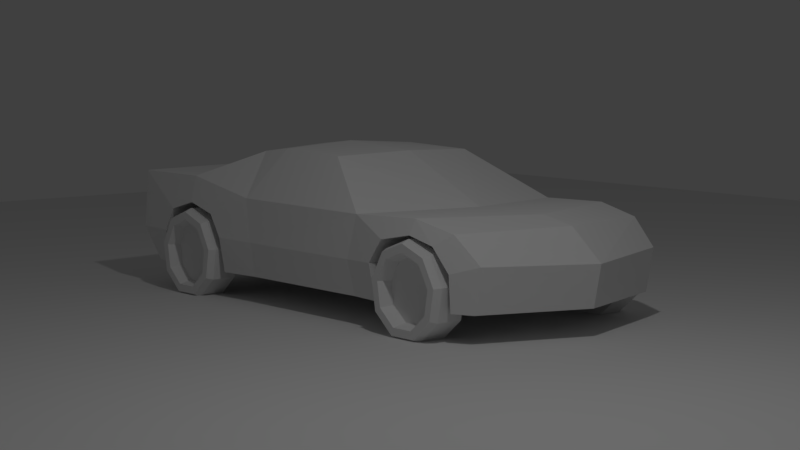 # Source: racecar.blend  (saved by Blender 2.78.0; exported with 4.5.12 LTS)
import bpy
from mathutils import Matrix  # noqa: F401  (used for matrix-valued properties, if any)

bpy.ops.wm.read_factory_settings(use_empty=True)
scene = bpy.context.scene
scene.name = 'Scene'

# ---- collections
col_collection_1 = bpy.data.collections.new('Collection 1'); scene.collection.children.link(col_collection_1)

# ---- materials (node trees are filled in below, after node groups)
mat_material = bpy.data.materials.new('Material')
mat_material.alpha_threshold = 0.0
mat_material.use_transparent_shadow = False
mat_material.roughness = 0.5
mat_material.specular_intensity = 0.0
mat_material.line_color = (0.0, 0.0, 0.0, 1.0)
mat_material_001 = bpy.data.materials.new('Material.001')
mat_material_001.alpha_threshold = 0.0
mat_material_001.use_transparent_shadow = False
mat_material_001.roughness = 0.5
mat_material_001.specular_intensity = 0.0
mat_material_001.line_color = (0.0, 0.0, 0.0, 1.0)
mat_material_004 = bpy.data.materials.new('Material.004')
mat_material_004.alpha_threshold = 0.0
mat_material_004.use_transparent_shadow = False
mat_material_004.roughness = 0.5
mat_material_004.specular_intensity = 0.0
mat_material_004.line_color = (0.0, 0.0, 0.0, 1.0)
mat_material_002 = bpy.data.materials.new('Material.002')
mat_material_002.alpha_threshold = 0.0
mat_material_002.use_transparent_shadow = False
mat_material_002.roughness = 0.5
mat_material_002.specular_intensity = 0.0
mat_material_002.line_color = (0.0, 0.0, 0.0, 1.0)
mat_material_003 = bpy.data.materials.new('Material.003')
mat_material_003.alpha_threshold = 0.0
mat_material_003.use_transparent_shadow = False
mat_material_003.roughness = 0.5
mat_material_003.specular_intensity = 0.0
mat_material_003.line_color = (0.0, 0.0, 0.0, 1.0)

# ---- material node trees

# ---- world
world_world = bpy.data.worlds.new('World'); scene.world = world_world
world_world.color = (0.05088, 0.05088, 0.05088)
world_world.use_sun_shadow = False
world_world.sun_shadow_jitter_overblur = 0.0
world_world.cycles.sampling_method = 'MANUAL'

# ---- cameras
cam_camera = bpy.data.cameras.new('Camera')
cam_camera.clip_end = 100.0
cam_camera.lens = 68.08
cam_camera.sensor_width = 32.0
cam_camera.sensor_height = 18.0
cam_camera.ortho_scale = 7.314
cam_camera.dof.focus_distance = 0.0
cam_camera.dof.aperture_fstop = 128.0

# ---- lights
light_point_001 = bpy.data.lights.new('Point.001', 'POINT')
light_point_001.transmission_factor = 0.0
light_point_001.energy = 100.0
light_point_001.shadow_buffer_clip_start = 0.5
light_point_001.shadow_soft_size = 0.1
light_point_001.shadow_maximum_resolution = 0.006
light_point_001.use_absolute_resolution = True

# ---- meshes
me_plane = bpy.data.meshes.new('Plane')
me_plane.from_pydata([(-1.0, -1.0, 0.0), (1.0, -1.0, 0.0), (-1.0, 1.0, 0.0), (1.0, 1.0, 0.0), (-1.0, 0.0, 0.0), (0.0, -1.0, 0.0), (1.0, 0.0, 0.0), (0.0, 1.0, 0.0), (0.0, 0.0, 0.0), (-1.0, -0.5, 0.0), (0.5, -1.0, 0.0), (1.0, 0.5, 0.0), (-0.5, 1.0, 0.0), (-1.0, 0.5, 0.0), (-0.5, -1.0, 0.0), (1.0, -0.5, 0.0), (0.5, 1.0, 0.0), (0.0, 0.3848, 0.0), (0.0, -0.3848, 0.0), (-0.3848, 0.0, 0.0), (0.3848, 0.0, 0.0), (0.3848, -0.3848, 0.0), (-0.3848, -0.3848, 0.0), (-0.3848, 0.3848, 0.0), (0.3848, 0.3848, 0.0)], [], [(24, 11, 3, 16), (23, 17, 7, 12), (22, 18, 8, 19), (21, 15, 6, 20), (18, 21, 20, 8), (5, 10, 21, 18), (10, 1, 15, 21), (9, 22, 19, 4), (0, 14, 22, 9), (14, 5, 18, 22), (13, 23, 12, 2), (4, 19, 23, 13), (19, 8, 17, 23), (17, 24, 16, 7), (8, 20, 24, 17), (20, 6, 11, 24)])
_uv = me_plane.uv_layers.new(name='UVMap')
_uv.uv.foreach_set('vector', [0.8292, 0.8292, 0.9999, 0.7499, 0.9999, 0.9999, 0.75, 0.9999, 0.1708, 0.8292, 0.5, 0.8292, 0.5, 0.9999, 0.2501, 0.9999, 0.1708, 0.1708, 0.5, 0.1708, 0.5, 0.5, 0.1708, 0.5, 0.8292, 0.1708, 0.9999, 0.25, 0.9999, 0.5, 0.8292, 0.5, 0.5, 0.1708, 0.8292, 0.1708, 0.8292, 0.5, 0.5, 0.5, 0.5, 0.0001, 0.7499, 9.998e-05, 0.8292, 0.1708, 0.5, 0.1708, 0.7499, 9.998e-05, 0.9999, 9.998e-05, 0.9999, 0.25, 0.8292, 0.1708, 0.0001001, 0.2501, 0.1708, 0.1708, 0.1708, 0.5, 0.0001002, 0.5, 9.998e-05, 0.0001003, 0.25, 0.0001002, 0.1708, 0.1708, 0.0001001, 0.2501, 0.25, 0.0001002, 0.5, 0.0001, 0.5, 0.1708, 0.1708, 0.1708, 0.0001003, 0.7499, 0.1708, 0.8292, 0.2501, 0.9999, 0.0001004, 0.9999, 0.0001002, 0.5, 0.1708, 0.5, 0.1708, 0.8292, 0.0001003, 0.7499, 0.1708, 0.5, 0.5, 0.5, 0.5, 0.8292, 0.1708, 0.8292, 0.5, 0.8292, 0.8292, 0.8292, 0.75, 0.9999, 0.5, 0.9999, 0.5, 0.5, 0.8292, 0.5, 0.8292, 0.8292, 0.5, 0.8292, 0.8292, 0.5, 0.9999, 0.5, 0.9999, 0.7499, 0.8292, 0.8292])
me_plane.materials.append(mat_material)
me_plane.use_remesh_preserve_volume = False
me_plane.use_remesh_preserve_attributes = False
me_plane.use_mirror_vertex_groups = False
me_plane.update()
me_cube = bpy.data.meshes.new('Cube')
me_cube.from_pydata([(0.754, 1.843, -0.2871), (0.8396, -1.561, -0.2861), (0.7908, 1.699, 0.1919), (0.8628, -1.684, 0.372), (0.0, 2.101, -0.2881), (0.7543, 1.901, 0.01085), (0.8905, -1.684, -0.04374), (0.0, 1.906, 0.2057), (0.0, 2.16, -0.005347), (0.8799, -0.3185, -0.04518), (0.8422, -0.3173, -0.2851), (0.8612, -0.3895, 0.2566), (0.5568, -0.5808, 0.5612), (0.5555, -1.357, -0.2861), (0.849, 0.8256, 0.2478), (0.4961, -1.013, -0.2861), (0.8655, -1.022, 0.3722), (0.8407, 0.7975, -0.2849), (0.8782, 0.7665, -0.04675), (0.8174, 1.371, 0.2628), (0.8571, 1.02, -0.2871), (0.9036, 1.019, -0.0404), (0.8682, 1.37, 0.1633), (0.9008, 1.137, 0.1191), (0.8497, 1.718, -0.04317), (0.8636, 1.584, 0.1138), (0.8268, 1.71, -0.2851), (0.4894, 1.371, -0.2866), (0.4894, 1.022, -0.2866), (0.4894, 1.371, -0.04123), (0.4894, 1.022, -0.04123), (0.4894, 1.371, 0.1649), (0.4894, 1.137, 0.107), (0.4894, 1.715, -0.04123), (0.4894, 1.588, 0.1139), (0.4894, 1.715, -0.2866), (0.8668, -1.357, -0.2861), (0.9159, -1.357, -0.04322), (0.9128, -1.257, 0.1198), (0.904, -1.022, 0.1849), (0.9041, -0.7764, 0.119), (0.9089, -0.663, -0.03985), (0.864, -0.6643, -0.2878), (0.5996, -1.357, -0.02199), (0.6058, -1.294, 0.1503), (0.613, -1.018, 0.1881), (0.5427, -1.013, -0.02048), (0.613, -0.7742, 0.1881), (0.6555, -0.6618, -0.01311), (0.6089, -0.6618, -0.2861), (0.5683, 0.2641, 0.5706), (0.5568, -0.3249, 0.59), (0.0, -1.668, -0.2861), (0.0, -1.783, 0.3736), (0.0, -1.783, -0.04366), (0.0, -0.6472, 0.59), (0.0, -0.3366, -0.2861), (0.0, 0.3346, 0.59), (0.0, 0.7211, -0.2861), (0.0, -1.012, -0.2861), (0.0, 1.054, 0.2568), (0.0, -1.248, 0.3691), (0.0, 1.361, -0.2861), (0.0, 1.651, 0.2568), (0.0, -0.3249, 0.6262)], [], [(50, 51, 11, 14), (2, 5, 8, 7), (5, 0, 4, 8), (9, 18, 14, 11), (5, 2, 25, 24), (19, 22, 25, 2), (2, 7, 63, 19), (5, 24, 26, 0), (50, 57, 64, 51), (10, 9, 41, 42), (16, 3, 38, 39), (35, 27, 62, 4), (15, 46, 43, 13), (11, 16, 39, 40), (46, 45, 44, 43), (49, 48, 46, 15), (3, 16, 61, 53), (50, 14, 60, 57), (23, 14, 18, 21), (19, 63, 60, 14), (25, 22, 31, 34), (24, 25, 34, 33), (21, 20, 28, 30), (20, 17, 58, 28), (58, 62, 27, 28), (27, 29, 30, 28), (29, 31, 32, 30), (33, 34, 31, 29), (35, 33, 29, 27), (23, 21, 30, 32), (22, 23, 32, 31), (26, 24, 33, 35), (17, 20, 21, 18), (23, 22, 19, 14), (41, 40, 47, 48), (40, 39, 45, 47), (6, 3, 53, 54), (39, 38, 44, 45), (6, 1, 36, 37), (9, 11, 40, 41), (3, 6, 37, 38), (48, 47, 45, 46), (37, 36, 13, 43), (38, 37, 43, 44), (1, 6, 54, 52), (42, 41, 48, 49), (59, 56, 49, 15), (56, 10, 42, 49), (16, 12, 55, 61), (17, 10, 56, 58), (35, 4, 0, 26), (13, 36, 1, 52), (15, 13, 52, 59), (12, 51, 64, 55), (12, 16, 11, 51), (17, 18, 9, 10)])
_uv = me_cube.uv_layers.new(name='UVMap')
_uv.uv.foreach_set('vector', [0.5253, 0.2095, 0.5253, 0.001001, 0.4221, 0.001001, 0.4221, 0.2095, 0.6306, 0.5779, 0.6306, 0.5273, 0.4221, 0.5273, 0.4221, 0.5779, 0.5779, 0.2115, 0.5273, 0.2115, 0.5273, 0.4201, 0.5779, 0.4201, 0.4221, 0.6306, 0.6306, 0.6306, 0.6306, 0.5799, 0.4221, 0.5799, 0.8937, 0.8431, 0.8431, 0.8431, 0.8431, 0.8937, 0.8937, 0.8937, 0.9464, 0.5273, 0.8957, 0.5273, 0.8957, 0.5779, 0.9464, 0.5779, 0.6306, 0.4201, 0.6306, 0.2115, 0.5799, 0.2115, 0.5799, 0.4201, 0.9464, 0.5799, 0.8957, 0.5799, 0.8957, 0.6306, 0.9464, 0.6306, 0.7358, 0.001001, 0.6326, 0.001001, 0.6326, 0.1043, 0.7358, 0.1043, 0.9464, 0.6326, 0.8957, 0.6326, 0.8957, 0.6832, 0.9464, 0.6832, 0.5273, 0.8411, 0.6306, 0.8411, 0.6306, 0.7905, 0.5273, 0.7905, 0.1043, 0.6326, 0.001001, 0.6326, 0.001001, 0.7358, 0.1043, 0.7358, 0.9464, 0.6852, 0.8957, 0.6852, 0.8957, 0.7358, 0.9464, 0.7358, 0.5273, 0.8937, 0.6306, 0.8937, 0.6306, 0.8431, 0.5273, 0.8431, 0.9464, 0.7378, 0.8957, 0.7378, 0.8957, 0.7885, 0.9464, 0.7885, 0.8411, 0.6326, 0.7905, 0.6326, 0.7905, 0.7358, 0.8411, 0.7358, 0.2095, 0.5253, 0.2095, 0.4221, 0.001001, 0.4221, 0.001001, 0.5253, 0.2095, 0.001001, 0.001001, 0.001001, 0.001001, 0.2095, 0.2095, 0.2095, 0.7885, 0.8957, 0.7378, 0.8957, 0.7378, 0.9464, 0.7885, 0.9464, 0.5253, 0.4201, 0.5253, 0.2115, 0.4221, 0.2115, 0.4221, 0.4201, 0.7358, 0.8937, 0.7358, 0.8431, 0.6326, 0.8431, 0.6326, 0.8937, 0.8937, 0.001001, 0.8431, 0.001001, 0.8431, 0.1043, 0.8937, 0.1043, 0.8411, 0.8937, 0.8411, 0.8431, 0.7378, 0.8431, 0.7378, 0.8937, 0.2095, 0.6326, 0.1063, 0.6326, 0.1063, 0.7358, 0.2095, 0.7358, 0.3148, 0.6326, 0.2115, 0.6326, 0.2115, 0.7358, 0.3148, 0.7358, 0.9464, 0.7905, 0.8957, 0.7905, 0.8957, 0.8411, 0.9464, 0.8411, 0.8411, 0.8957, 0.7905, 0.8957, 0.7905, 0.9464, 0.8411, 0.9464, 0.9464, 0.8431, 0.8957, 0.8431, 0.8957, 0.8937, 0.9464, 0.8937, 0.8937, 0.8957, 0.8431, 0.8957, 0.8431, 0.9464, 0.8937, 0.9464, 0.8937, 0.1063, 0.8431, 0.1063, 0.8431, 0.2095, 0.8937, 0.2095, 0.1043, 0.9464, 0.1043, 0.8957, 0.001001, 0.8957, 0.001001, 0.9464, 0.9464, 0.8957, 0.8957, 0.8957, 0.8957, 0.9464, 0.9464, 0.9464, 0.999, 0.001001, 0.9484, 0.001001, 0.9484, 0.05163, 0.999, 0.05163, 0.8937, 0.3148, 0.8937, 0.2115, 0.8431, 0.2115, 0.8431, 0.3148, 0.05163, 0.9484, 0.001001, 0.9484, 0.001001, 0.999, 0.05163, 0.999, 0.999, 0.05363, 0.9484, 0.05363, 0.9484, 0.1043, 0.999, 0.1043, 0.5253, 0.6832, 0.5253, 0.6326, 0.3168, 0.6326, 0.3168, 0.6832, 0.1043, 0.9484, 0.05363, 0.9484, 0.05363, 0.999, 0.1043, 0.999, 0.999, 0.1063, 0.9484, 0.1063, 0.9484, 0.1569, 0.999, 0.1569, 0.8937, 0.3168, 0.8431, 0.3168, 0.8431, 0.4201, 0.8937, 0.4201, 0.2095, 0.9464, 0.2095, 0.8957, 0.1063, 0.8957, 0.1063, 0.9464, 0.1569, 0.9484, 0.1063, 0.9484, 0.1063, 0.999, 0.1569, 0.999, 0.999, 0.1589, 0.9484, 0.1589, 0.9484, 0.2095, 0.999, 0.2095, 0.2095, 0.9484, 0.1589, 0.9484, 0.1589, 0.999, 0.2095, 0.999, 0.6832, 0.3168, 0.6326, 0.3168, 0.6326, 0.5253, 0.6832, 0.5253, 0.999, 0.2115, 0.9484, 0.2115, 0.9484, 0.2622, 0.999, 0.2622, 0.7358, 0.5273, 0.6326, 0.5273, 0.6326, 0.6306, 0.7358, 0.6306, 0.6306, 0.6326, 0.5273, 0.6326, 0.5273, 0.7358, 0.6306, 0.7358, 0.4201, 0.5253, 0.4201, 0.4221, 0.2115, 0.4221, 0.2115, 0.5253, 0.2095, 0.2115, 0.001001, 0.2115, 0.001001, 0.4201, 0.2095, 0.4201, 0.7358, 0.6326, 0.6326, 0.6326, 0.6326, 0.7358, 0.7358, 0.7358, 0.7885, 0.1063, 0.6852, 0.1063, 0.6852, 0.2095, 0.7885, 0.2095, 0.7885, 0.2115, 0.6852, 0.2115, 0.6852, 0.3148, 0.7885, 0.3148, 0.8937, 0.4221, 0.8431, 0.4221, 0.8431, 0.5253, 0.8937, 0.5253, 0.7885, 0.3168, 0.6852, 0.3168, 0.6852, 0.4201, 0.7885, 0.4201, 0.4201, 0.8937, 0.4201, 0.8431, 0.2115, 0.8431, 0.2115, 0.8937])
me_cube.materials.append(mat_material_001)
me_cube.use_remesh_preserve_volume = False
me_cube.use_remesh_preserve_attributes = False
me_cube.use_mirror_vertex_groups = False
me_cube.update()
me_cylinder_002 = bpy.data.meshes.new('Cylinder.002')
me_cylinder_002.from_pydata([(-0.1137, 0.2829, 0.04989), (0.1137, 0.2621, 0.04621), (-0.1137, 0.2488, -0.1437), (0.1137, 0.2305, -0.1331), (-0.1137, 0.09827, -0.27), (0.1137, 0.09102, -0.2501), (-0.1137, -0.09827, -0.27), (0.1137, -0.09102, -0.2501), (-0.1137, -0.2488, -0.1437), (0.1137, -0.2305, -0.1331), (-0.1137, -0.2829, 0.04989), (0.1137, -0.2621, 0.04621), (-0.1137, -0.1847, 0.2201), (0.1137, -0.1711, 0.2039), (-0.1137, -4.843e-08, 0.2873), (0.1137, -2.98e-08, 0.2661), (-0.1137, 0.1847, 0.2201), (0.1137, 0.1711, 0.2039), (0.06657, 0.2829, 0.04989), (0.06657, -0.2488, -0.1437), (0.06657, -0.2829, 0.04989), (0.06657, -0.1847, 0.2201), (0.06657, -4.098e-08, 0.2873), (0.06657, 0.1847, 0.2201), (0.06657, 0.2488, -0.1437), (0.06657, 0.09827, -0.27), (0.06657, -0.09827, -0.27), (0.1137, 0.2136, 0.03766), (0.1137, 0.1878, -0.1084), (0.1137, 0.07417, -0.2038), (0.1137, -0.07417, -0.2038), (0.1137, -0.1878, -0.1084), (0.1137, -0.2136, 0.03766), (0.1137, -0.1394, 0.1661), (0.1137, -2.98e-08, 0.2169), (0.1137, 0.1394, 0.1661), (0.02105, 0.1923, 0.0339), (0.02105, 0.1691, -0.09762), (0.02105, 0.06677, -0.1835), (0.02105, -0.06677, -0.1835), (0.02105, -0.1691, -0.09762), (0.02105, -0.1923, 0.0339), (0.02105, -0.1255, 0.1496), (0.02105, -2.98e-08, 0.1952), (0.02105, 0.1255, 0.1496)], [], [(0, 18, 24, 2), (2, 24, 25, 4), (4, 25, 26, 6), (6, 26, 19, 8), (8, 19, 20, 10), (10, 20, 21, 12), (12, 21, 22, 14), (5, 3, 28, 29), (14, 22, 23, 16), (16, 23, 18, 0), (0, 2, 4, 6, 8, 10, 12, 14, 16), (29, 28, 37, 38), (22, 21, 13, 15), (19, 26, 7, 9), (24, 18, 1, 3), (20, 19, 9, 11), (25, 24, 3, 5), (23, 22, 15, 17), (21, 20, 11, 13), (26, 25, 5, 7), (18, 23, 17, 1), (1, 17, 35, 27), (17, 15, 34, 35), (15, 13, 33, 34), (13, 11, 32, 33), (11, 9, 31, 32), (9, 7, 30, 31), (3, 1, 27, 28), (7, 5, 29, 30), (37, 36, 44, 43, 42, 41, 40, 39, 38), (27, 35, 44, 36), (33, 32, 41, 42), (30, 29, 38, 39), (34, 33, 42, 43), (31, 30, 39, 40), (28, 27, 36, 37), (35, 34, 43, 44), (32, 31, 40, 41)])
me_cylinder_002.materials.append(mat_material)
me_cylinder_002.use_remesh_preserve_volume = False
me_cylinder_002.use_remesh_preserve_attributes = False
me_cylinder_002.use_mirror_vertex_groups = False
me_cylinder_002.update()
me_cylinder_005 = bpy.data.meshes.new('Cylinder.005')
me_cylinder_005.from_pydata([(-0.1137, 0.2829, 0.04989), (0.1137, 0.2621, 0.04621), (-0.1137, 0.2488, -0.1437), (0.1137, 0.2305, -0.1331), (-0.1137, 0.09827, -0.27), (0.1137, 0.09102, -0.2501), (-0.1137, -0.09827, -0.27), (0.1137, -0.09102, -0.2501), (-0.1137, -0.2488, -0.1437), (0.1137, -0.2305, -0.1331), (-0.1137, -0.2829, 0.04989), (0.1137, -0.2621, 0.04621), (-0.1137, -0.1847, 0.2201), (0.1137, -0.1711, 0.2039), (-0.1137, -4.843e-08, 0.2873), (0.1137, -2.98e-08, 0.2661), (-0.1137, 0.1847, 0.2201), (0.1137, 0.1711, 0.2039), (0.06657, 0.2829, 0.04989), (0.06657, -0.2488, -0.1437), (0.06657, -0.2829, 0.04989), (0.06657, -0.1847, 0.2201), (0.06657, -4.098e-08, 0.2873), (0.06657, 0.1847, 0.2201), (0.06657, 0.2488, -0.1437), (0.06657, 0.09827, -0.27), (0.06657, -0.09827, -0.27), (0.1137, 0.2136, 0.03766), (0.1137, 0.1878, -0.1084), (0.1137, 0.07417, -0.2038), (0.1137, -0.07417, -0.2038), (0.1137, -0.1878, -0.1084), (0.1137, -0.2136, 0.03766), (0.1137, -0.1394, 0.1661), (0.1137, -2.98e-08, 0.2169), (0.1137, 0.1394, 0.1661), (0.02105, 0.1923, 0.0339), (0.02105, 0.1691, -0.09762), (0.02105, 0.06677, -0.1835), (0.02105, -0.06677, -0.1835), (0.02105, -0.1691, -0.09762), (0.02105, -0.1923, 0.0339), (0.02105, -0.1255, 0.1496), (0.02105, -2.98e-08, 0.1952), (0.02105, 0.1255, 0.1496)], [], [(0, 18, 24, 2), (2, 24, 25, 4), (4, 25, 26, 6), (6, 26, 19, 8), (8, 19, 20, 10), (10, 20, 21, 12), (12, 21, 22, 14), (5, 3, 28, 29), (14, 22, 23, 16), (16, 23, 18, 0), (0, 2, 4, 6, 8, 10, 12, 14, 16), (29, 28, 37, 38), (22, 21, 13, 15), (19, 26, 7, 9), (24, 18, 1, 3), (20, 19, 9, 11), (25, 24, 3, 5), (23, 22, 15, 17), (21, 20, 11, 13), (26, 25, 5, 7), (18, 23, 17, 1), (1, 17, 35, 27), (17, 15, 34, 35), (15, 13, 33, 34), (13, 11, 32, 33), (11, 9, 31, 32), (9, 7, 30, 31), (3, 1, 27, 28), (7, 5, 29, 30), (37, 36, 44, 43, 42, 41, 40, 39, 38), (27, 35, 44, 36), (33, 32, 41, 42), (30, 29, 38, 39), (34, 33, 42, 43), (31, 30, 39, 40), (28, 27, 36, 37), (35, 34, 43, 44), (32, 31, 40, 41)])
_uv = me_cylinder_005.uv_layers.new(name='UVMap')
_uv.uv.foreach_set('vector', [0.499, 0.001001, 0.401, 0.001001, 0.401, 0.199, 0.499, 0.199, 0.599, 0.299, 0.599, 0.201, 0.401, 0.201, 0.401, 0.299, 0.499, 0.301, 0.401, 0.301, 0.401, 0.499, 0.499, 0.499, 0.599, 0.599, 0.599, 0.501, 0.401, 0.501, 0.401, 0.599, 0.599, 0.001001, 0.501, 0.001001, 0.501, 0.199, 0.599, 0.199, 0.699, 0.399, 0.699, 0.301, 0.501, 0.301, 0.501, 0.399, 0.699, 0.001001, 0.601, 0.001001, 0.601, 0.199, 0.699, 0.199, 0.899, 0.201, 0.801, 0.201, 0.801, 0.299, 0.899, 0.299, 0.699, 0.499, 0.699, 0.401, 0.501, 0.401, 0.501, 0.499, 0.699, 0.501, 0.601, 0.501, 0.601, 0.699, 0.699, 0.699, 0.04901, 0.07011, 0.1706, 0.001001, 0.3088, 0.025, 0.399, 0.1309, 0.399, 0.2691, 0.3088, 0.375, 0.1706, 0.399, 0.04901, 0.3299, 0.001001, 0.2, 0.299, 0.801, 0.201, 0.801, 0.201, 0.899, 0.299, 0.899, 0.401, 0.699, 0.599, 0.699, 0.599, 0.601, 0.401, 0.601, 0.799, 0.199, 0.799, 0.001001, 0.701, 0.001001, 0.701, 0.199, 0.601, 0.299, 0.799, 0.299, 0.799, 0.201, 0.601, 0.201, 0.799, 0.499, 0.799, 0.301, 0.701, 0.301, 0.701, 0.499, 0.401, 0.799, 0.599, 0.799, 0.599, 0.701, 0.401, 0.701, 0.799, 0.699, 0.799, 0.501, 0.701, 0.501, 0.701, 0.699, 0.601, 0.799, 0.799, 0.799, 0.799, 0.701, 0.601, 0.701, 0.899, 0.199, 0.899, 0.001001, 0.801, 0.001001, 0.801, 0.199, 0.001001, 0.899, 0.199, 0.899, 0.199, 0.801, 0.001001, 0.801, 0.899, 0.301, 0.801, 0.301, 0.801, 0.399, 0.899, 0.399, 0.399, 0.801, 0.301, 0.801, 0.301, 0.899, 0.399, 0.899, 0.499, 0.801, 0.401, 0.801, 0.401, 0.899, 0.499, 0.899, 0.899, 0.401, 0.801, 0.401, 0.801, 0.499, 0.899, 0.499, 0.899, 0.501, 0.801, 0.501, 0.801, 0.599, 0.899, 0.599, 0.599, 0.801, 0.501, 0.801, 0.501, 0.899, 0.599, 0.899, 0.699, 0.801, 0.601, 0.801, 0.601, 0.899, 0.699, 0.899, 0.899, 0.601, 0.801, 0.601, 0.801, 0.699, 0.899, 0.699, 0.04901, 0.7299, 0.001001, 0.6, 0.04901, 0.4701, 0.1706, 0.401, 0.3088, 0.425, 0.399, 0.5309, 0.399, 0.6691, 0.3088, 0.775, 0.1706, 0.799, 0.899, 0.701, 0.801, 0.701, 0.801, 0.799, 0.899, 0.799, 0.799, 0.801, 0.701, 0.801, 0.701, 0.899, 0.799, 0.899, 0.899, 0.801, 0.801, 0.801, 0.801, 0.899, 0.899, 0.899, 0.999, 0.001001, 0.901, 0.001001, 0.901, 0.099, 0.999, 0.099, 0.099, 0.901, 0.001001, 0.901, 0.001001, 0.999, 0.099, 0.999, 0.999, 0.101, 0.901, 0.101, 0.901, 0.199, 0.999, 0.199, 0.199, 0.901, 0.101, 0.901, 0.101, 0.999, 0.199, 0.999, 0.999, 0.201, 0.901, 0.201, 0.901, 0.299, 0.999, 0.299])
me_cylinder_005.materials.append(mat_material_004)
me_cylinder_005.use_remesh_preserve_volume = False
me_cylinder_005.use_remesh_preserve_attributes = False
me_cylinder_005.use_mirror_vertex_groups = False
me_cylinder_005.update()
me_cylinder_003 = bpy.data.meshes.new('Cylinder.003')
me_cylinder_003.from_pydata([(-0.1137, 0.2829, 0.04989), (0.1137, 0.2621, 0.04621), (-0.1137, 0.2488, -0.1437), (0.1137, 0.2305, -0.1331), (-0.1137, 0.09827, -0.27), (0.1137, 0.09102, -0.2501), (-0.1137, -0.09827, -0.27), (0.1137, -0.09102, -0.2501), (-0.1137, -0.2488, -0.1437), (0.1137, -0.2305, -0.1331), (-0.1137, -0.2829, 0.04989), (0.1137, -0.2621, 0.04621), (-0.1137, -0.1847, 0.2201), (0.1137, -0.1711, 0.2039), (-0.1137, -4.843e-08, 0.2873), (0.1137, -2.98e-08, 0.2661), (-0.1137, 0.1847, 0.2201), (0.1137, 0.1711, 0.2039), (0.06657, 0.2829, 0.04989), (0.06657, -0.2488, -0.1437), (0.06657, -0.2829, 0.04989), (0.06657, -0.1847, 0.2201), (0.06657, -4.098e-08, 0.2873), (0.06657, 0.1847, 0.2201), (0.06657, 0.2488, -0.1437), (0.06657, 0.09827, -0.27), (0.06657, -0.09827, -0.27), (0.1137, 0.2136, 0.03766), (0.1137, 0.1878, -0.1084), (0.1137, 0.07417, -0.2038), (0.1137, -0.07417, -0.2038), (0.1137, -0.1878, -0.1084), (0.1137, -0.2136, 0.03766), (0.1137, -0.1394, 0.1661), (0.1137, -2.98e-08, 0.2169), (0.1137, 0.1394, 0.1661), (0.02105, 0.1923, 0.0339), (0.02105, 0.1691, -0.09762), (0.02105, 0.06677, -0.1835), (0.02105, -0.06677, -0.1835), (0.02105, -0.1691, -0.09762), (0.02105, -0.1923, 0.0339), (0.02105, -0.1255, 0.1496), (0.02105, -2.98e-08, 0.1952), (0.02105, 0.1255, 0.1496)], [], [(0, 18, 24, 2), (2, 24, 25, 4), (4, 25, 26, 6), (6, 26, 19, 8), (8, 19, 20, 10), (10, 20, 21, 12), (12, 21, 22, 14), (5, 3, 28, 29), (14, 22, 23, 16), (16, 23, 18, 0), (0, 2, 4, 6, 8, 10, 12, 14, 16), (29, 28, 37, 38), (22, 21, 13, 15), (19, 26, 7, 9), (24, 18, 1, 3), (20, 19, 9, 11), (25, 24, 3, 5), (23, 22, 15, 17), (21, 20, 11, 13), (26, 25, 5, 7), (18, 23, 17, 1), (1, 17, 35, 27), (17, 15, 34, 35), (15, 13, 33, 34), (13, 11, 32, 33), (11, 9, 31, 32), (9, 7, 30, 31), (3, 1, 27, 28), (7, 5, 29, 30), (37, 36, 44, 43, 42, 41, 40, 39, 38), (27, 35, 44, 36), (33, 32, 41, 42), (30, 29, 38, 39), (34, 33, 42, 43), (31, 30, 39, 40), (28, 27, 36, 37), (35, 34, 43, 44), (32, 31, 40, 41)])
_uv = me_cylinder_003.uv_layers.new(name='UVMap')
_uv.uv.foreach_set('vector', [0.499, 0.001001, 0.401, 0.001001, 0.401, 0.199, 0.499, 0.199, 0.599, 0.299, 0.599, 0.201, 0.401, 0.201, 0.401, 0.299, 0.499, 0.301, 0.401, 0.301, 0.401, 0.499, 0.499, 0.499, 0.599, 0.599, 0.599, 0.501, 0.401, 0.501, 0.401, 0.599, 0.599, 0.001001, 0.501, 0.001001, 0.501, 0.199, 0.599, 0.199, 0.699, 0.399, 0.699, 0.301, 0.501, 0.301, 0.501, 0.399, 0.699, 0.001001, 0.601, 0.001001, 0.601, 0.199, 0.699, 0.199, 0.899, 0.201, 0.801, 0.201, 0.801, 0.299, 0.899, 0.299, 0.699, 0.499, 0.699, 0.401, 0.501, 0.401, 0.501, 0.499, 0.699, 0.501, 0.601, 0.501, 0.601, 0.699, 0.699, 0.699, 0.04901, 0.07011, 0.1706, 0.001001, 0.3088, 0.025, 0.399, 0.1309, 0.399, 0.2691, 0.3088, 0.375, 0.1706, 0.399, 0.04901, 0.3299, 0.001001, 0.2, 0.299, 0.801, 0.201, 0.801, 0.201, 0.899, 0.299, 0.899, 0.401, 0.699, 0.599, 0.699, 0.599, 0.601, 0.401, 0.601, 0.799, 0.199, 0.799, 0.001001, 0.701, 0.001001, 0.701, 0.199, 0.601, 0.299, 0.799, 0.299, 0.799, 0.201, 0.601, 0.201, 0.799, 0.499, 0.799, 0.301, 0.701, 0.301, 0.701, 0.499, 0.401, 0.799, 0.599, 0.799, 0.599, 0.701, 0.401, 0.701, 0.799, 0.699, 0.799, 0.501, 0.701, 0.501, 0.701, 0.699, 0.601, 0.799, 0.799, 0.799, 0.799, 0.701, 0.601, 0.701, 0.899, 0.199, 0.899, 0.001001, 0.801, 0.001001, 0.801, 0.199, 0.001001, 0.899, 0.199, 0.899, 0.199, 0.801, 0.001001, 0.801, 0.899, 0.301, 0.801, 0.301, 0.801, 0.399, 0.899, 0.399, 0.399, 0.801, 0.301, 0.801, 0.301, 0.899, 0.399, 0.899, 0.499, 0.801, 0.401, 0.801, 0.401, 0.899, 0.499, 0.899, 0.899, 0.401, 0.801, 0.401, 0.801, 0.499, 0.899, 0.499, 0.899, 0.501, 0.801, 0.501, 0.801, 0.599, 0.899, 0.599, 0.599, 0.801, 0.501, 0.801, 0.501, 0.899, 0.599, 0.899, 0.699, 0.801, 0.601, 0.801, 0.601, 0.899, 0.699, 0.899, 0.899, 0.601, 0.801, 0.601, 0.801, 0.699, 0.899, 0.699, 0.04901, 0.7299, 0.001001, 0.6, 0.04901, 0.4701, 0.1706, 0.401, 0.3088, 0.425, 0.399, 0.5309, 0.399, 0.6691, 0.3088, 0.775, 0.1706, 0.799, 0.899, 0.701, 0.801, 0.701, 0.801, 0.799, 0.899, 0.799, 0.799, 0.801, 0.701, 0.801, 0.701, 0.899, 0.799, 0.899, 0.899, 0.801, 0.801, 0.801, 0.801, 0.899, 0.899, 0.899, 0.999, 0.001001, 0.901, 0.001001, 0.901, 0.099, 0.999, 0.099, 0.099, 0.901, 0.001001, 0.901, 0.001001, 0.999, 0.099, 0.999, 0.999, 0.101, 0.901, 0.101, 0.901, 0.199, 0.999, 0.199, 0.199, 0.901, 0.101, 0.901, 0.101, 0.999, 0.199, 0.999, 0.999, 0.201, 0.901, 0.201, 0.901, 0.299, 0.999, 0.299])
me_cylinder_003.materials.append(mat_material_002)
me_cylinder_003.use_remesh_preserve_volume = False
me_cylinder_003.use_remesh_preserve_attributes = False
me_cylinder_003.use_mirror_vertex_groups = False
me_cylinder_003.update()
me_cylinder_006 = bpy.data.meshes.new('Cylinder.006')
me_cylinder_006.from_pydata([(-0.1137, 0.2829, 0.04989), (0.1137, 0.2621, 0.04621), (-0.1137, 0.2488, -0.1437), (0.1137, 0.2305, -0.1331), (-0.1137, 0.09827, -0.27), (0.1137, 0.09102, -0.2501), (-0.1137, -0.09827, -0.27), (0.1137, -0.09102, -0.2501), (-0.1137, -0.2488, -0.1437), (0.1137, -0.2305, -0.1331), (-0.1137, -0.2829, 0.04989), (0.1137, -0.2621, 0.04621), (-0.1137, -0.1847, 0.2201), (0.1137, -0.1711, 0.2039), (-0.1137, -4.843e-08, 0.2873), (0.1137, -2.98e-08, 0.2661), (-0.1137, 0.1847, 0.2201), (0.1137, 0.1711, 0.2039), (0.06657, 0.2829, 0.04989), (0.06657, -0.2488, -0.1437), (0.06657, -0.2829, 0.04989), (0.06657, -0.1847, 0.2201), (0.06657, -4.098e-08, 0.2873), (0.06657, 0.1847, 0.2201), (0.06657, 0.2488, -0.1437), (0.06657, 0.09827, -0.27), (0.06657, -0.09827, -0.27), (0.1137, 0.2136, 0.03766), (0.1137, 0.1878, -0.1084), (0.1137, 0.07417, -0.2038), (0.1137, -0.07417, -0.2038), (0.1137, -0.1878, -0.1084), (0.1137, -0.2136, 0.03766), (0.1137, -0.1394, 0.1661), (0.1137, -2.98e-08, 0.2169), (0.1137, 0.1394, 0.1661), (0.02105, 0.1923, 0.0339), (0.02105, 0.1691, -0.09762), (0.02105, 0.06677, -0.1835), (0.02105, -0.06677, -0.1835), (0.02105, -0.1691, -0.09762), (0.02105, -0.1923, 0.0339), (0.02105, -0.1255, 0.1496), (0.02105, -2.98e-08, 0.1952), (0.02105, 0.1255, 0.1496)], [], [(0, 18, 24, 2), (2, 24, 25, 4), (4, 25, 26, 6), (6, 26, 19, 8), (8, 19, 20, 10), (10, 20, 21, 12), (12, 21, 22, 14), (5, 3, 28, 29), (14, 22, 23, 16), (16, 23, 18, 0), (0, 2, 4, 6, 8, 10, 12, 14, 16), (29, 28, 37, 38), (22, 21, 13, 15), (19, 26, 7, 9), (24, 18, 1, 3), (20, 19, 9, 11), (25, 24, 3, 5), (23, 22, 15, 17), (21, 20, 11, 13), (26, 25, 5, 7), (18, 23, 17, 1), (1, 17, 35, 27), (17, 15, 34, 35), (15, 13, 33, 34), (13, 11, 32, 33), (11, 9, 31, 32), (9, 7, 30, 31), (3, 1, 27, 28), (7, 5, 29, 30), (37, 36, 44, 43, 42, 41, 40, 39, 38), (27, 35, 44, 36), (33, 32, 41, 42), (30, 29, 38, 39), (34, 33, 42, 43), (31, 30, 39, 40), (28, 27, 36, 37), (35, 34, 43, 44), (32, 31, 40, 41)])
_uv = me_cylinder_006.uv_layers.new(name='UVMap')
_uv.uv.foreach_set('vector', [0.499, 0.001001, 0.401, 0.001001, 0.401, 0.199, 0.499, 0.199, 0.599, 0.299, 0.599, 0.201, 0.401, 0.201, 0.401, 0.299, 0.499, 0.301, 0.401, 0.301, 0.401, 0.499, 0.499, 0.499, 0.599, 0.599, 0.599, 0.501, 0.401, 0.501, 0.401, 0.599, 0.599, 0.001001, 0.501, 0.001001, 0.501, 0.199, 0.599, 0.199, 0.699, 0.399, 0.699, 0.301, 0.501, 0.301, 0.501, 0.399, 0.699, 0.001001, 0.601, 0.001001, 0.601, 0.199, 0.699, 0.199, 0.899, 0.201, 0.801, 0.201, 0.801, 0.299, 0.899, 0.299, 0.699, 0.499, 0.699, 0.401, 0.501, 0.401, 0.501, 0.499, 0.699, 0.501, 0.601, 0.501, 0.601, 0.699, 0.699, 0.699, 0.04901, 0.07011, 0.1706, 0.001001, 0.3088, 0.025, 0.399, 0.1309, 0.399, 0.2691, 0.3088, 0.375, 0.1706, 0.399, 0.04901, 0.3299, 0.001001, 0.2, 0.299, 0.801, 0.201, 0.801, 0.201, 0.899, 0.299, 0.899, 0.401, 0.699, 0.599, 0.699, 0.599, 0.601, 0.401, 0.601, 0.799, 0.199, 0.799, 0.001001, 0.701, 0.001001, 0.701, 0.199, 0.601, 0.299, 0.799, 0.299, 0.799, 0.201, 0.601, 0.201, 0.799, 0.499, 0.799, 0.301, 0.701, 0.301, 0.701, 0.499, 0.401, 0.799, 0.599, 0.799, 0.599, 0.701, 0.401, 0.701, 0.799, 0.699, 0.799, 0.501, 0.701, 0.501, 0.701, 0.699, 0.601, 0.799, 0.799, 0.799, 0.799, 0.701, 0.601, 0.701, 0.899, 0.199, 0.899, 0.001001, 0.801, 0.001001, 0.801, 0.199, 0.001001, 0.899, 0.199, 0.899, 0.199, 0.801, 0.001001, 0.801, 0.899, 0.301, 0.801, 0.301, 0.801, 0.399, 0.899, 0.399, 0.399, 0.801, 0.301, 0.801, 0.301, 0.899, 0.399, 0.899, 0.499, 0.801, 0.401, 0.801, 0.401, 0.899, 0.499, 0.899, 0.899, 0.401, 0.801, 0.401, 0.801, 0.499, 0.899, 0.499, 0.899, 0.501, 0.801, 0.501, 0.801, 0.599, 0.899, 0.599, 0.599, 0.801, 0.501, 0.801, 0.501, 0.899, 0.599, 0.899, 0.699, 0.801, 0.601, 0.801, 0.601, 0.899, 0.699, 0.899, 0.899, 0.601, 0.801, 0.601, 0.801, 0.699, 0.899, 0.699, 0.04901, 0.7299, 0.001001, 0.6, 0.04901, 0.4701, 0.1706, 0.401, 0.3088, 0.425, 0.399, 0.5309, 0.399, 0.6691, 0.3088, 0.775, 0.1706, 0.799, 0.899, 0.701, 0.801, 0.701, 0.801, 0.799, 0.899, 0.799, 0.799, 0.801, 0.701, 0.801, 0.701, 0.899, 0.799, 0.899, 0.899, 0.801, 0.801, 0.801, 0.801, 0.899, 0.899, 0.899, 0.999, 0.001001, 0.901, 0.001001, 0.901, 0.099, 0.999, 0.099, 0.099, 0.901, 0.001001, 0.901, 0.001001, 0.999, 0.099, 0.999, 0.999, 0.101, 0.901, 0.101, 0.901, 0.199, 0.999, 0.199, 0.199, 0.901, 0.101, 0.901, 0.101, 0.999, 0.199, 0.999, 0.999, 0.201, 0.901, 0.201, 0.901, 0.299, 0.999, 0.299])
me_cylinder_006.materials.append(mat_material_003)
me_cylinder_006.use_remesh_preserve_volume = False
me_cylinder_006.use_remesh_preserve_attributes = False
me_cylinder_006.use_mirror_vertex_groups = False
me_cylinder_006.update()

# ---- objects
ob_plane = bpy.data.objects.new('Plane', me_plane)
ob_point_001 = bpy.data.objects.new('Point.001', light_point_001)
ob_cube = bpy.data.objects.new('Cube', me_cube)
ob_cylinder_003 = bpy.data.objects.new('Cylinder.003', me_cylinder_002)
ob_cylinder_000 = bpy.data.objects.new('Cylinder.000', me_cylinder_005)
ob_cylinder_002 = bpy.data.objects.new('Cylinder.002', me_cylinder_003)
ob_cylinder_001 = bpy.data.objects.new('Cylinder.001', me_cylinder_006)
ob_camera = bpy.data.objects.new('Camera', cam_camera)

# ---- transforms, parenting, visibility, modifiers, constraints
ob_plane.location = (0.0, 0.0, 0.0)
ob_plane.scale = (7.98, 7.98, 7.98)
ob_plane.lineart.crease_threshold = 0.0
ob_point_001.location = (1.961, 3.76, 4.418)
ob_point_001.lineart.crease_threshold = 0.0
ob_cube.location = (0.0, 0.0, 0.4789)
ob_cube.lock_rotations_4d = False
ob_cube.empty_display_type = 'ARROWS'
ob_cube.lineart.crease_threshold = 0.0
_m = ob_cube.modifiers.new('Mirror', 'MIRROR')
ob_cylinder_003.parent = ob_cube
ob_cylinder_003.location = (-0.8441, -1.024, -0.1835)
ob_cylinder_003.scale = (-1.0, 1.129, 1.129)
ob_cylinder_003.lineart.crease_threshold = 0.0
_m = ob_cylinder_003.modifiers.new('EdgeSplit', 'EDGE_SPLIT')
ob_cylinder_000.parent = ob_cube
ob_cylinder_000.location = (-0.8075, 1.37, -0.1837)
ob_cylinder_000.scale = (-1.034, 1.129, 1.129)
ob_cylinder_000.lineart.crease_threshold = 0.0
ob_cylinder_002.parent = ob_cube
ob_cylinder_002.location = (0.8075, 1.37, -0.1837)
ob_cylinder_002.scale = (1.034, 1.129, 1.129)
ob_cylinder_002.lineart.crease_threshold = 0.0
ob_cylinder_001.parent = ob_cube
ob_cylinder_001.location = (0.8441, -1.024, -0.1835)
ob_cylinder_001.scale = (1.0, 1.129, 1.129)
ob_cylinder_001.lineart.crease_threshold = 0.0
_m = ob_cylinder_001.modifiers.new('EdgeSplit', 'EDGE_SPLIT')
ob_camera.location = (7.481, 9.303, 1.886)
ob_camera.rotation_euler = (1.457, -4.65e-10, 2.452)
ob_camera.lock_rotations_4d = False
ob_camera.empty_display_type = 'ARROWS'
ob_camera.color = (0.0, 0.0, 0.0, 0.0)
ob_camera.display_type = 'WIRE'
ob_camera.lineart.crease_threshold = 0.0

# ---- collection membership
col_collection_1.objects.link(ob_plane)
col_collection_1.objects.link(ob_point_001)
col_collection_1.objects.link(ob_cube)
col_collection_1.objects.link(ob_cylinder_003)
col_collection_1.objects.link(ob_cylinder_000)
col_collection_1.objects.link(ob_cylinder_002)
col_collection_1.objects.link(ob_cylinder_001)
col_collection_1.objects.link(ob_camera)

# ---- scene / render settings (as saved in the file)
scene.camera = ob_camera
scene.frame_start = 1; scene.frame_end = 250; scene.frame_set(27)
scene.render.engine = 'BLENDER_EEVEE_NEXT'
scene.render.dither_intensity = 0.0
scene.cycles.use_denoising = False
scene.cycles.samples = 128
scene.cycles.sampling_pattern = 'TABULATED_SOBOL'
scene.cycles.light_sampling_threshold = 0.0
scene.cycles.use_adaptive_sampling = False
scene.cycles.use_light_tree = False
scene.cycles.blur_glossy = 0.0
scene.cycles.sample_clamp_indirect = 0.0
scene.view_settings.view_transform = 'Standard'
bpy.context.view_layer.update()
